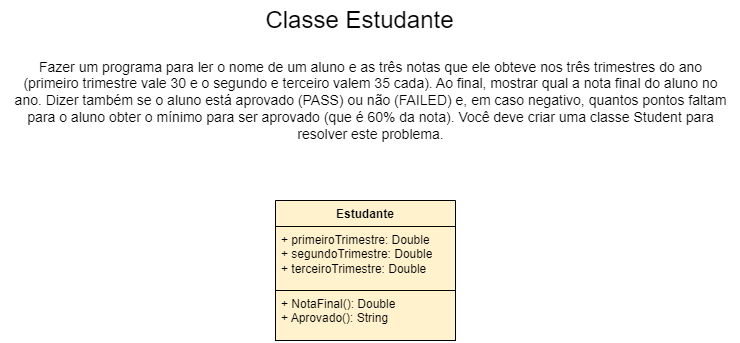

The diagram above was exported from draw.io. Its source (the exported page's mxGraphModel, read from the mxfile embedded in the PNG):
<mxGraphModel dx="954" dy="1735" grid="1" gridSize="10" guides="1" tooltips="1" connect="1" arrows="1" fold="1" page="1" pageScale="1" pageWidth="827" pageHeight="1169" math="0" shadow="0">
  <root>
    <mxCell id="WIyWlLk6GJQsqaUBKTNV-0" />
    <mxCell id="WIyWlLk6GJQsqaUBKTNV-1" parent="WIyWlLk6GJQsqaUBKTNV-0" />
    <mxCell id="gYWppo0DeAJNYft1iIyq-4" value="Estudante" style="swimlane;fontStyle=1;align=center;verticalAlign=top;childLayout=stackLayout;horizontal=1;startSize=26;horizontalStack=0;resizeParent=1;resizeParentMax=0;resizeLast=0;collapsible=1;marginBottom=0;whiteSpace=wrap;html=1;fillColor=#fff2cc;strokeColor=#000000;" vertex="1" parent="WIyWlLk6GJQsqaUBKTNV-1">
      <mxGeometry x="330" y="130" width="180" height="140" as="geometry" />
    </mxCell>
    <mxCell id="gYWppo0DeAJNYft1iIyq-5" value="+ primeiroTrimestre: Double&lt;div&gt;+&amp;nbsp;&lt;span style=&quot;background-color: initial;&quot;&gt;segundoTrimestre: Double&lt;/span&gt;&lt;/div&gt;&lt;div&gt;+ terceiroTrimestre: Double&lt;span style=&quot;background-color: initial;&quot;&gt;&lt;br&gt;&lt;/span&gt;&lt;/div&gt;" style="text;strokeColor=#000000;fillColor=#fff2cc;align=left;verticalAlign=top;spacingLeft=4;spacingRight=4;overflow=hidden;rotatable=0;points=[[0,0.5],[1,0.5]];portConstraint=eastwest;whiteSpace=wrap;html=1;" vertex="1" parent="gYWppo0DeAJNYft1iIyq-4">
      <mxGeometry y="26" width="180" height="64" as="geometry" />
    </mxCell>
    <mxCell id="gYWppo0DeAJNYft1iIyq-7" value="+ NotaFinal(): Double&lt;div&gt;+ Aprovado(): String&lt;div&gt;&lt;br&gt;&lt;/div&gt;&lt;div&gt;&lt;br&gt;&lt;/div&gt;&lt;/div&gt;" style="text;strokeColor=#000000;fillColor=#fff2cc;align=left;verticalAlign=top;spacingLeft=4;spacingRight=4;overflow=hidden;rotatable=0;points=[[0,0.5],[1,0.5]];portConstraint=eastwest;whiteSpace=wrap;html=1;" vertex="1" parent="gYWppo0DeAJNYft1iIyq-4">
      <mxGeometry y="90" width="180" height="50" as="geometry" />
    </mxCell>
    <mxCell id="gYWppo0DeAJNYft1iIyq-9" value="&lt;font style=&quot;font-size: 24px;&quot;&gt;Classe Estudante&lt;/font&gt;" style="text;html=1;align=center;verticalAlign=middle;resizable=0;points=[];autosize=1;strokeColor=none;fillColor=none;" vertex="1" parent="WIyWlLk6GJQsqaUBKTNV-1">
      <mxGeometry x="309" y="-70" width="210" height="40" as="geometry" />
    </mxCell>
    <mxCell id="gYWppo0DeAJNYft1iIyq-10" value="&lt;font style=&quot;font-size: 14px;&quot;&gt;Fazer um programa para ler o nome de um aluno e as três notas que ele obteve nos três trimestres do ano&lt;br&gt;(primeiro trimestre vale 30 e o segundo e terceiro valem 35 cada). Ao final, mostrar qual a nota final do aluno no&lt;br&gt;ano. Dizer também se o aluno está aprovado (PASS) ou não (FAILED) e, em caso negativo, quantos pontos faltam&lt;br&gt;para o aluno obter o mínimo para ser aprovado (que é 60% da nota). Você deve criar uma classe Student para&lt;br&gt;resolver este problema.&lt;/font&gt;" style="text;html=1;align=center;verticalAlign=middle;resizable=0;points=[];autosize=1;strokeColor=none;fillColor=none;" vertex="1" parent="WIyWlLk6GJQsqaUBKTNV-1">
      <mxGeometry x="55" y="-20" width="740" height="100" as="geometry" />
    </mxCell>
  </root>
</mxGraphModel>